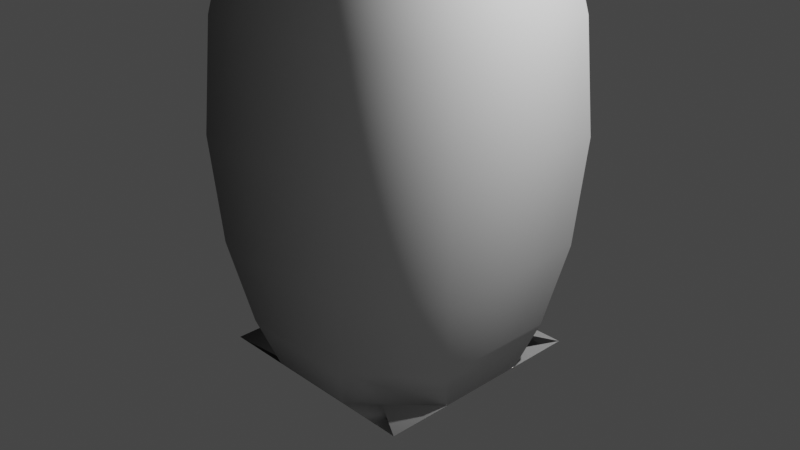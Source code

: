 # Source: untitled.blend  (saved by Blender 3.6.13; exported with 4.5.12 LTS)
import bpy
from mathutils import Matrix  # noqa: F401  (used for matrix-valued properties, if any)

bpy.ops.wm.read_factory_settings(use_empty=True)
scene = bpy.context.scene
scene.name = 'Scene'

# ---- collections
col_collection = bpy.data.collections.new('Collection'); scene.collection.children.link(col_collection)

# ---- materials (node trees are filled in below, after node groups)
mat_material = bpy.data.materials.new('Material')
mat_material.alpha_threshold = 0.0
mat_material.use_transparent_shadow = False
mat_material.preview_render_type = 'CUBE'
mat_material.diffuse_color = (0.8, 0.4639, 0.1244, 1.0)
mat_material.roughness = 0.5
mat_material.metallic = 0.2
mat_material.line_color = (0.0, 0.0, 0.0, 1.0)

# ---- material node trees
mat_material.use_nodes = True; mat_material.node_tree.nodes.clear()
_N = mat_material.node_tree.nodes; _L = mat_material.node_tree.links
n0 = _N.new('ShaderNodeOutputMaterial'); n0.name = 'Material Output'; n0.location = (300, 300)
n1 = _N.new('ShaderNodeBsdfPrincipled'); n1.name = 'Principled BSDF'; n1.location = (10, 300)
n1.distribution = 'GGX'
n1.subsurface_method = 'RANDOM_WALK_SKIN'
n1.inputs[3].default_value = 1.45
n1.inputs[27].default_value = (0.0, 0.0, 0.0, 1.0)
n1.inputs[28].default_value = 1.0
n2 = _N.new('ShaderNodeTexGradient'); n2.name = 'Gradient Texture'; n2.location = (-280, 275)
_L.new(n1.outputs[0], n0.inputs[0])
_L.new(n2.outputs[0], n1.inputs[0])
n0.is_active_output = True

# ---- world
world_world = bpy.data.worlds.new('World'); scene.world = world_world
world_world.use_nodes = True; world_world.node_tree.nodes.clear()
_N = world_world.node_tree.nodes; _L = world_world.node_tree.links
n0 = _N.new('ShaderNodeOutputWorld'); n0.name = 'World Output'; n0.location = (300, 300)
n1 = _N.new('ShaderNodeBackground'); n1.name = 'Background'; n1.location = (10, 300)
n1.inputs[0].default_value = (0.05088, 0.05088, 0.05088, 1.0)
_L.new(n1.outputs[0], n0.inputs[0])
n0.is_active_output = True
world_world.color = (0.05088, 0.05088, 0.05088)
world_world.use_sun_shadow = False
world_world.sun_shadow_jitter_overblur = 0.0

# ---- cameras
cam_camera = bpy.data.cameras.new('Camera')
cam_camera.clip_end = 100.0
cam_camera.ortho_scale = 7.314

# ---- lights
light_light = bpy.data.lights.new('Light', 'POINT')
light_light.transmission_factor = 0.0
light_light.energy = 1000.0
light_light.shadow_soft_size = 0.1
light_light.shadow_maximum_resolution = 0.006
light_light.use_absolute_resolution = True

# ---- meshes
me_cube = bpy.data.meshes.new('Cube')
me_cube.from_pydata([(1.064, 0.45, 3.622), (0.4502, 1.065, 3.617), (1.204, 1.205, -1.429), (1.204, 1.205, -1.429), (0.4498, -1.065, 3.618), (1.063, -0.4495, 3.626), (1.203, -1.204, -1.427), (1.203, -1.204, -1.427), (-0.4404, 1.066, 3.612), (-1.055, 0.4581, 3.604), (-1.208, 0.5282, -1.435), (-0.5286, 1.206, -1.432), (-1.063, -0.4544, 3.598), (-0.4533, -1.067, 3.604), (-1.209, -1.209, -1.438), (-1.209, -1.209, -1.438), (0.4937, 1.205, -1.431), (1.204, 0.4938, -1.429), (-0.4979, -1.207, -1.435), (-1.208, -0.4978, -1.436), (1.204, -0.4929, -1.428), (0.4928, -1.205, -1.43), (-1.208, 0.5282, -1.411), (-0.5208, 1.214, -1.409), (-0.668, -1.373, -0.9244), (-1.373, -0.6675, -0.9265), (0.6641, 1.371, -0.9186), (1.37, 0.6646, -0.9166), (1.37, -0.6639, -0.9152), (0.6635, -1.371, -0.9179), (-1.371, 0.6792, -0.9239), (-0.6768, 1.372, -0.9212), (-0.841, -1.542, -0.03586), (-1.541, -0.84, -0.03869), (0.8382, 1.541, -0.02613), (1.54, 0.839, -0.0233), (1.54, -0.8388, -0.02099), (0.838, -1.541, -0.02469), (-1.537, 0.8499, -0.03423), (-0.8433, 1.542, -0.03058), (-0.9145, -1.613, 1.087), (-1.612, -0.9134, 1.083), (0.9124, 1.613, 1.103), (1.612, 0.9134, 1.107), (1.612, -0.9135, 1.111), (0.9125, -1.613, 1.105), (-1.605, 0.922, 1.09), (-0.9107, 1.613, 1.096), (-0.8406, -1.539, 2.238), (-1.536, -0.8398, 2.232), (0.8383, 1.538, 2.257), (1.537, 0.8389, 2.262), (1.537, -0.8388, 2.267), (0.8383, -1.538, 2.259), (-1.527, 0.8469, 2.241), (-0.8315, 1.538, 2.248), (-1.386, -0.6904, 3.035), (-0.6906, -1.389, 3.041), (0.6877, 1.388, 3.059), (1.386, 0.6878, 3.065), (1.386, -0.6874, 3.069), (0.6876, -1.387, 3.061), (-1.377, 0.6963, 3.043), (-0.6784, 1.388, 3.051), (-0.5138, -1.213, 3.603), (-1.209, -0.514, 3.597), (0.5107, 1.211, 3.617), (1.21, 0.5103, 3.624), (1.209, -0.5097, 3.627), (0.5104, -1.211, 3.619), (-1.2, 0.5194, 3.603), (-0.5002, 1.212, 3.611), (-0.5138, -1.213, 3.603), (-1.209, -0.514, 3.597), (0.5107, 1.211, 3.617), (1.21, 0.5103, 3.624), (1.209, -0.5097, 3.627), (0.5104, -1.211, 3.619), (-1.2, 0.5194, 3.603), (-0.5002, 1.212, 3.611), (-0.4104, -1.061, -0.4242), (-1.02, -0.4487, -0.4298), (0.4931, 1.071, -0.4116), (1.107, 0.4557, -0.4059), (1.106, -0.4438, -0.4025), (0.4927, -1.059, -0.4099), (-1.012, 0.4637, -0.4238), (-0.3975, 1.072, -0.4164)], [], [(63, 71, 66, 58), (7, 21, 18, 14), (15, 19, 22, 10), (61, 69, 64, 57), (13, 4, 85, 80), (11, 23, 16, 2), (3, 17, 20, 6), (10, 11, 2, 3, 6, 7, 14, 15), (17, 27, 28, 20), (56, 65, 70, 62), (19, 25, 30, 22), (23, 31, 26, 16), (21, 29, 24, 18), (25, 33, 38, 30), (33, 41, 46, 38), (31, 39, 34, 26), (29, 37, 32, 24), (27, 35, 36, 28), (41, 49, 54, 46), (39, 47, 42, 34), (37, 45, 40, 32), (35, 43, 44, 36), (49, 56, 62, 54), (47, 55, 50, 42), (45, 53, 48, 40), (43, 51, 52, 44), (55, 63, 58, 50), (53, 61, 57, 48), (51, 59, 60, 52), (17, 3, 2, 16), (57, 64, 65, 56), (21, 7, 6, 20), (23, 11, 10, 22), (27, 17, 16, 26), (14, 18, 19, 15), (29, 21, 20, 28), (31, 23, 22, 30), (18, 24, 25, 19), (35, 27, 26, 34), (37, 29, 28, 36), (39, 31, 30, 38), (24, 32, 33, 25), (43, 35, 34, 42), (45, 37, 36, 44), (47, 39, 38, 46), (32, 40, 41, 33), (51, 43, 42, 50), (53, 45, 44, 52), (55, 47, 46, 54), (40, 48, 49, 41), (59, 51, 50, 58), (61, 53, 52, 60), (63, 55, 54, 62), (48, 57, 56, 49), (67, 59, 58, 66), (69, 61, 60, 68), (71, 63, 62, 70), (59, 67, 68, 60), (72, 73, 65, 64), (74, 75, 67, 66), (76, 77, 69, 68), (78, 79, 71, 70), (75, 76, 68, 67), (79, 74, 66, 71), (73, 78, 70, 65), (77, 72, 64, 69), (13, 12, 73, 72), (1, 0, 75, 74), (5, 4, 77, 76), (9, 8, 79, 78), (0, 5, 76, 75), (8, 1, 74, 79), (12, 9, 78, 73), (4, 13, 72, 77), (83, 82, 87, 86, 81, 80, 85, 84), (1, 8, 87, 82), (8, 9, 86, 87), (0, 1, 82, 83), (9, 12, 81, 86), (5, 0, 83, 84), (4, 5, 84, 85), (12, 13, 80, 81)])
me_cube.polygons.foreach_set('use_smooth', [True] * 82)
_uv = me_cube.uv_layers.new(name='UVMap')
_uv.uv.foreach_set('vector', [0.585, 0.3129, 0.625, 0.3222, 0.625, 0.4273, 0.585, 0.4367, 0.375, 0.75, 0.375, 0.8236, 0.375, 0.9263, 0.375, 1.0, 0.375, 0.0, 0.375, 0.07358, -3.27, 0.1367, 0.375, 0.1798, 0.585, 0.8129, 0.625, 0.8221, 0.625, 0.9277, 0.585, 0.937, 0.7966, 0.735, 0.7033, 0.735, 0.7033, 0.735, 0.7966, 0.735, 0.375, 0.3203, 2.845, -4.749, 0.375, 0.4263, 0.375, 0.5, 0.375, 0.5, 0.375, 0.5738, 0.375, 0.6762, 0.375, 0.75, 0.125, 0.5702, 0.1953, 0.5, 0.375, 0.5, 0.375, 0.5, 0.375, 0.75, 0.375, 0.75, 0.125, 0.75, 0.125, 0.75, 0.3749, 0.5739, 0.4125, 0.5645, 0.4125, 0.6856, 0.375, 0.6763, 0.585, 0.06295, 0.625, 0.07214, 0.625, 0.1786, 0.585, 0.1877, 0.3751, 0.07358, 0.4126, 0.0643, 0.4125, 0.1869, 0.3766, 0.1795, 0.3767, 0.3215, 0.4125, 0.3133, 0.4125, 0.4357, 0.3749, 0.4265, 0.375, 0.8236, 0.4125, 0.8143, 0.4125, 0.9356, 0.375, 0.9263, 0.4126, 0.0643, 0.4569, 0.05693, 0.4569, 0.1939, 0.4125, 0.1869, 0.4569, 0.05693, 0.5007, 0.05423, 0.5007, 0.1964, 0.4569, 0.1939, 0.4125, 0.3133, 0.4568, 0.3063, 0.4568, 0.443, 0.4125, 0.4357, 0.4125, 0.8143, 0.4569, 0.8069, 0.4569, 0.9431, 0.4125, 0.9356, 0.4125, 0.5645, 0.4568, 0.5571, 0.4568, 0.6931, 0.4125, 0.6856, 0.5007, 0.05423, 0.5456, 0.0568, 0.5455, 0.1938, 0.5007, 0.1964, 0.4568, 0.3063, 0.5006, 0.3038, 0.5006, 0.4457, 0.4568, 0.443, 0.4569, 0.8069, 0.5007, 0.8042, 0.5007, 0.9458, 0.4569, 0.9431, 0.4568, 0.5571, 0.5006, 0.5543, 0.5006, 0.6958, 0.4568, 0.6931, 0.5456, 0.0568, 0.585, 0.06295, 0.585, 0.1877, 0.5455, 0.1938, 0.5006, 0.3038, 0.5455, 0.3066, 0.5455, 0.443, 0.5006, 0.4457, 0.5007, 0.8042, 0.5455, 0.8067, 0.5455, 0.9432, 0.5007, 0.9458, 0.5006, 0.5543, 0.5455, 0.5569, 0.5455, 0.6932, 0.5006, 0.6958, 0.5455, 0.3066, 0.585, 0.3129, 0.585, 0.4367, 0.5455, 0.443, 0.5455, 0.8067, 0.585, 0.8129, 0.585, 0.937, 0.5455, 0.9432, 0.5455, 0.5569, 0.585, 0.5631, 0.585, 0.687, 0.5455, 0.6932, 0.375, 0.5738, 0.375, 0.5, 0.375, 0.5, 0.375, 0.4263, 0.5987, 1.698e-07, 0.625, 0.0, 0.625, 0.07214, 0.585, 0.06295, 0.375, 0.8236, 0.375, 0.75, 0.375, 0.75, 0.375, 0.6762, 2.845, -4.749, 0.375, 0.3203, 0.375, 0.1798, -3.27, 0.1367, 0.4125, 0.5645, 0.3749, 0.5739, 0.3749, 0.4265, 0.4125, 0.4357, 0.375, 0.0, 0.375, 0.0, 0.375, 0.07358, 0.375, 0.0, 0.4125, 0.8143, 0.375, 0.8236, 0.375, 0.6763, 0.4125, 0.6856, 0.4125, 0.3133, 0.3767, 0.3215, 0.3766, 0.1795, 0.4125, 0.1869, 0.3751, 1.613e-06, 0.3989, 1.459e-06, 0.4126, 0.0643, 0.3751, 0.07358, 0.4568, 0.5571, 0.4125, 0.5645, 0.4125, 0.4357, 0.4568, 0.443, 0.4569, 0.8069, 0.4125, 0.8143, 0.4125, 0.6856, 0.4568, 0.6931, 0.4568, 0.3063, 0.4125, 0.3133, 0.4125, 0.1869, 0.4569, 0.1939, 0.4126, 1.371e-06, 0.4509, 1.124e-06, 0.4569, 0.05693, 0.4126, 0.0643, 0.5006, 0.5543, 0.4568, 0.5571, 0.4568, 0.443, 0.5006, 0.4457, 0.5007, 0.8042, 0.4569, 0.8069, 0.4568, 0.6931, 0.5006, 0.6958, 0.5006, 0.3038, 0.4568, 0.3063, 0.4569, 0.1939, 0.5007, 0.1964, 0.457, 1.085e-06, 0.4993, 8.116e-07, 0.5007, 0.05423, 0.4569, 0.05693, 0.5455, 0.5569, 0.5006, 0.5543, 0.5006, 0.4457, 0.5455, 0.443, 0.5455, 0.8067, 0.5007, 0.8042, 0.5006, 0.6958, 0.5455, 0.6932, 0.5455, 0.3066, 0.5006, 0.3038, 0.5007, 0.1964, 0.5455, 0.1938, 0.5027, 7.891e-07, 0.5456, 5.126e-07, 0.5456, 0.0568, 0.5007, 0.05423, 0.585, 0.5631, 0.5455, 0.5569, 0.5455, 0.443, 0.585, 0.4367, 0.585, 0.8129, 0.5455, 0.8067, 0.5455, 0.6932, 0.585, 0.687, 0.585, 0.3129, 0.5455, 0.3066, 0.5455, 0.1938, 0.585, 0.1877, 0.552, 4.713e-07, 0.585, 2.58e-07, 0.585, 0.06295, 0.5456, 0.0568, 0.625, 0.5723, 0.585, 0.5631, 0.585, 0.4367, 0.625, 0.4273, 0.625, 0.8221, 0.585, 0.8129, 0.585, 0.687, 0.625, 0.6777, 0.625, 0.3222, 0.585, 0.3129, 0.585, 0.1877, 0.625, 0.1786, 0.585, 0.5631, 0.625, 0.5723, 0.625, 0.6777, 0.585, 0.687, 0.8027, 0.75, 0.875, 0.6779, 0.875, 0.6779, 0.8027, 0.75, 0.6977, 0.5, 0.625, 0.5723, 0.625, 0.5723, 0.6977, 0.5, 0.625, 0.6777, 0.6971, 0.75, 0.6971, 0.75, 0.625, 0.6777, 0.875, 0.5714, 0.8028, 0.5, 0.8028, 0.5, 0.875, 0.5714, 0.625, 0.5723, 0.625, 0.6777, 0.625, 0.6777, 0.625, 0.5723, 0.8028, 0.5, 0.6977, 0.5, 0.6977, 0.5, 0.8028, 0.5, 0.875, 0.6779, 0.875, 0.5714, 0.875, 0.5714, 0.875, 0.6779, 0.6971, 0.75, 0.8027, 0.75, 0.8027, 0.75, 0.6971, 0.75, 0.7966, 0.735, 0.8599, 0.6717, 0.875, 0.6779, 0.8027, 0.75, 0.704, 0.515, 0.6401, 0.5785, 0.625, 0.5723, 0.6977, 0.5, 0.6401, 0.6715, 0.7033, 0.735, 0.6971, 0.75, 0.625, 0.6777, 0.8599, 0.5777, 0.7965, 0.515, 0.8028, 0.5, 0.875, 0.5714, 0.6401, 0.5785, 0.6401, 0.6715, 0.625, 0.6777, 0.625, 0.5723, 0.7965, 0.515, 0.704, 0.515, 0.6977, 0.5, 0.8028, 0.5, 0.8599, 0.6717, 0.8599, 0.5777, 0.875, 0.5714, 0.875, 0.6779, 0.7033, 0.735, 0.7966, 0.735, 0.8027, 0.75, 0.6971, 0.75, 0.6401, 0.5785, 0.704, 0.515, 0.7965, 0.515, 0.8599, 0.5777, 0.8599, 0.6717, 0.7966, 0.735, 0.7033, 0.735, 0.6401, 0.6715, 0.704, 0.515, 0.7965, 0.515, 0.7965, 0.515, 0.704, 0.515, 0.7965, 0.515, 0.8599, 0.5777, 0.8599, 0.5777, 0.7965, 0.515, 0.6401, 0.5785, 0.704, 0.515, 0.704, 0.515, 0.6401, 0.5785, 0.8599, 0.5777, 0.8599, 0.6717, 0.8599, 0.6717, 0.8599, 0.5777, 0.6401, 0.6715, 0.6401, 0.5785, 0.6401, 0.5785, 0.6401, 0.6715, 0.7033, 0.735, 0.6401, 0.6715, 0.6401, 0.6715, 0.7033, 0.735, 0.8599, 0.6717, 0.7966, 0.735, 0.7966, 0.735, 0.8599, 0.6717])
me_cube.materials.append(mat_material)
me_cube.use_mirror_vertex_groups = False
me_cube.update()

# ---- objects
ob_cube = bpy.data.objects.new('Cube', me_cube)
ob_light = bpy.data.objects.new('Light', light_light)
ob_camera = bpy.data.objects.new('Camera', cam_camera)

# ---- transforms, parenting, visibility, modifiers, constraints
ob_cube.location = (0.0, 0.0, 0.0)
ob_cube.lock_rotations_4d = False
ob_cube.empty_display_type = 'ARROWS'
ob_cube.lineart.crease_threshold = 0.0
ob_light.location = (4.076, 1.005, 5.904)
ob_light.rotation_euler = (0.6503, 0.05522, 1.866)
ob_light.lock_rotations_4d = False
ob_light.empty_display_type = 'ARROWS'
ob_light.color = (0.0, 0.0, 0.0, 0.0)
ob_light.lineart.crease_threshold = 0.0
ob_camera.location = (7.359, -6.926, 4.958)
ob_camera.rotation_euler = (1.109, 0.0, 0.8149)
ob_camera.lock_rotations_4d = False
ob_camera.empty_display_type = 'ARROWS'
ob_camera.color = (0.0, 0.0, 0.0, 0.0)
ob_camera.display_type = 'WIRE'
ob_camera.lineart.crease_threshold = 0.0

# ---- collection membership
col_collection.objects.link(ob_cube)
col_collection.objects.link(ob_light)
col_collection.objects.link(ob_camera)

# ---- scene / render settings (as saved in the file)
scene.camera = ob_camera
scene.frame_start = 1; scene.frame_end = 250; scene.frame_set(1)
scene.render.engine = 'BLENDER_EEVEE_NEXT'
scene.cycles.sampling_pattern = 'TABULATED_SOBOL'
scene.view_settings.view_transform = 'Filmic'
bpy.context.view_layer.update()
